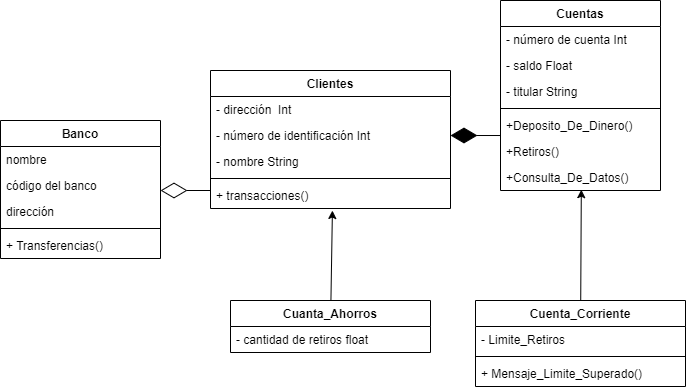

The diagram above was exported from draw.io. Its source (the exported page's mxGraphModel, read from the mxfile embedded in the PNG):
<mxGraphModel dx="1667" dy="735" grid="1" gridSize="10" guides="1" tooltips="1" connect="1" arrows="1" fold="1" page="1" pageScale="1" pageWidth="850" pageHeight="1100" math="0" shadow="0">
  <root>
    <mxCell id="0" />
    <mxCell id="1" parent="0" />
    <mxCell id="2" value="Banco" style="swimlane;fontStyle=1;align=center;verticalAlign=top;childLayout=stackLayout;horizontal=1;startSize=26;horizontalStack=0;resizeParent=1;resizeParentMax=0;resizeLast=0;collapsible=1;marginBottom=0;" vertex="1" parent="1">
      <mxGeometry x="40" y="190" width="160" height="138" as="geometry" />
    </mxCell>
    <mxCell id="3" value="nombre" style="text;strokeColor=none;fillColor=none;align=left;verticalAlign=top;spacingLeft=4;spacingRight=4;overflow=hidden;rotatable=0;points=[[0,0.5],[1,0.5]];portConstraint=eastwest;" vertex="1" parent="2">
      <mxGeometry y="26" width="160" height="26" as="geometry" />
    </mxCell>
    <mxCell id="30" value="código del banco" style="text;strokeColor=none;fillColor=none;align=left;verticalAlign=top;spacingLeft=4;spacingRight=4;overflow=hidden;rotatable=0;points=[[0,0.5],[1,0.5]];portConstraint=eastwest;" vertex="1" parent="2">
      <mxGeometry y="52" width="160" height="26" as="geometry" />
    </mxCell>
    <mxCell id="31" value="dirección" style="text;strokeColor=none;fillColor=none;align=left;verticalAlign=top;spacingLeft=4;spacingRight=4;overflow=hidden;rotatable=0;points=[[0,0.5],[1,0.5]];portConstraint=eastwest;" vertex="1" parent="2">
      <mxGeometry y="78" width="160" height="26" as="geometry" />
    </mxCell>
    <mxCell id="4" value="" style="line;strokeWidth=1;fillColor=none;align=left;verticalAlign=middle;spacingTop=-1;spacingLeft=3;spacingRight=3;rotatable=0;labelPosition=right;points=[];portConstraint=eastwest;strokeColor=inherit;" vertex="1" parent="2">
      <mxGeometry y="104" width="160" height="8" as="geometry" />
    </mxCell>
    <mxCell id="5" value="+ Transferencias()" style="text;strokeColor=none;fillColor=none;align=left;verticalAlign=top;spacingLeft=4;spacingRight=4;overflow=hidden;rotatable=0;points=[[0,0.5],[1,0.5]];portConstraint=eastwest;" vertex="1" parent="2">
      <mxGeometry y="112" width="160" height="26" as="geometry" />
    </mxCell>
    <mxCell id="6" value="Cuentas" style="swimlane;fontStyle=1;align=center;verticalAlign=top;childLayout=stackLayout;horizontal=1;startSize=26;horizontalStack=0;resizeParent=1;resizeParentMax=0;resizeLast=0;collapsible=1;marginBottom=0;" vertex="1" parent="1">
      <mxGeometry x="540" y="70" width="160" height="190" as="geometry" />
    </mxCell>
    <mxCell id="7" value="- número de cuenta Int" style="text;strokeColor=none;fillColor=none;align=left;verticalAlign=top;spacingLeft=4;spacingRight=4;overflow=hidden;rotatable=0;points=[[0,0.5],[1,0.5]];portConstraint=eastwest;" vertex="1" parent="6">
      <mxGeometry y="26" width="160" height="26" as="geometry" />
    </mxCell>
    <mxCell id="23" value="- saldo Float" style="text;strokeColor=none;fillColor=none;align=left;verticalAlign=top;spacingLeft=4;spacingRight=4;overflow=hidden;rotatable=0;points=[[0,0.5],[1,0.5]];portConstraint=eastwest;" vertex="1" parent="6">
      <mxGeometry y="52" width="160" height="26" as="geometry" />
    </mxCell>
    <mxCell id="22" value="- titular String" style="text;strokeColor=none;fillColor=none;align=left;verticalAlign=top;spacingLeft=4;spacingRight=4;overflow=hidden;rotatable=0;points=[[0,0.5],[1,0.5]];portConstraint=eastwest;" vertex="1" parent="6">
      <mxGeometry y="78" width="160" height="26" as="geometry" />
    </mxCell>
    <mxCell id="8" value="" style="line;strokeWidth=1;fillColor=none;align=left;verticalAlign=middle;spacingTop=-1;spacingLeft=3;spacingRight=3;rotatable=0;labelPosition=right;points=[];portConstraint=eastwest;strokeColor=inherit;" vertex="1" parent="6">
      <mxGeometry y="104" width="160" height="8" as="geometry" />
    </mxCell>
    <mxCell id="9" value="+Deposito_De_Dinero()" style="text;strokeColor=none;fillColor=none;align=left;verticalAlign=top;spacingLeft=4;spacingRight=4;overflow=hidden;rotatable=0;points=[[0,0.5],[1,0.5]];portConstraint=eastwest;" vertex="1" parent="6">
      <mxGeometry y="112" width="160" height="26" as="geometry" />
    </mxCell>
    <mxCell id="62" value="+Retiros()" style="text;strokeColor=none;fillColor=none;align=left;verticalAlign=top;spacingLeft=4;spacingRight=4;overflow=hidden;rotatable=0;points=[[0,0.5],[1,0.5]];portConstraint=eastwest;" vertex="1" parent="6">
      <mxGeometry y="138" width="160" height="26" as="geometry" />
    </mxCell>
    <mxCell id="63" value="+Consulta_De_Datos()" style="text;strokeColor=none;fillColor=none;align=left;verticalAlign=top;spacingLeft=4;spacingRight=4;overflow=hidden;rotatable=0;points=[[0,0.5],[1,0.5]];portConstraint=eastwest;" vertex="1" parent="6">
      <mxGeometry y="164" width="160" height="26" as="geometry" />
    </mxCell>
    <mxCell id="10" value="Clientes" style="swimlane;fontStyle=1;align=center;verticalAlign=top;childLayout=stackLayout;horizontal=1;startSize=26;horizontalStack=0;resizeParent=1;resizeParentMax=0;resizeLast=0;collapsible=1;marginBottom=0;" vertex="1" parent="1">
      <mxGeometry x="250" y="140" width="240" height="138" as="geometry" />
    </mxCell>
    <mxCell id="24" value="- dirección  Int  " style="text;strokeColor=none;fillColor=none;align=left;verticalAlign=top;spacingLeft=4;spacingRight=4;overflow=hidden;rotatable=0;points=[[0,0.5],[1,0.5]];portConstraint=eastwest;" vertex="1" parent="10">
      <mxGeometry y="26" width="240" height="26" as="geometry" />
    </mxCell>
    <mxCell id="25" value="- número de identificación Int" style="text;strokeColor=none;fillColor=none;align=left;verticalAlign=top;spacingLeft=4;spacingRight=4;overflow=hidden;rotatable=0;points=[[0,0.5],[1,0.5]];portConstraint=eastwest;" vertex="1" parent="10">
      <mxGeometry y="52" width="240" height="26" as="geometry" />
    </mxCell>
    <mxCell id="11" value="- nombre String" style="text;strokeColor=none;fillColor=none;align=left;verticalAlign=top;spacingLeft=4;spacingRight=4;overflow=hidden;rotatable=0;points=[[0,0.5],[1,0.5]];portConstraint=eastwest;" vertex="1" parent="10">
      <mxGeometry y="78" width="240" height="26" as="geometry" />
    </mxCell>
    <mxCell id="12" value="" style="line;strokeWidth=1;fillColor=none;align=left;verticalAlign=middle;spacingTop=-1;spacingLeft=3;spacingRight=3;rotatable=0;labelPosition=right;points=[];portConstraint=eastwest;strokeColor=inherit;" vertex="1" parent="10">
      <mxGeometry y="104" width="240" height="8" as="geometry" />
    </mxCell>
    <mxCell id="13" value="+ transacciones()" style="text;strokeColor=none;fillColor=none;align=left;verticalAlign=top;spacingLeft=4;spacingRight=4;overflow=hidden;rotatable=0;points=[[0,0.5],[1,0.5]];portConstraint=eastwest;" vertex="1" parent="10">
      <mxGeometry y="112" width="240" height="26" as="geometry" />
    </mxCell>
    <mxCell id="71" style="edgeStyle=none;html=1;entryX=0.508;entryY=1.077;entryDx=0;entryDy=0;entryPerimeter=0;" edge="1" parent="1" source="14" target="13">
      <mxGeometry relative="1" as="geometry" />
    </mxCell>
    <mxCell id="14" value="Cuanta_Ahorros" style="swimlane;fontStyle=1;align=center;verticalAlign=top;childLayout=stackLayout;horizontal=1;startSize=26;horizontalStack=0;resizeParent=1;resizeParentMax=0;resizeLast=0;collapsible=1;marginBottom=0;" vertex="1" parent="1">
      <mxGeometry x="270" y="370" width="200" height="52" as="geometry" />
    </mxCell>
    <mxCell id="34" value="- cantidad de retiros float" style="text;strokeColor=none;fillColor=none;align=left;verticalAlign=top;spacingLeft=4;spacingRight=4;overflow=hidden;rotatable=0;points=[[0,0.5],[1,0.5]];portConstraint=eastwest;" vertex="1" parent="14">
      <mxGeometry y="26" width="200" height="26" as="geometry" />
    </mxCell>
    <mxCell id="67" style="edgeStyle=none;html=1;entryX=0.505;entryY=0.969;entryDx=0;entryDy=0;entryPerimeter=0;" edge="1" parent="1" source="18" target="63">
      <mxGeometry relative="1" as="geometry">
        <mxPoint x="619.2" y="287.1959999999999" as="targetPoint" />
      </mxGeometry>
    </mxCell>
    <mxCell id="18" value="Cuenta_Corriente" style="swimlane;fontStyle=1;align=center;verticalAlign=top;childLayout=stackLayout;horizontal=1;startSize=26;horizontalStack=0;resizeParent=1;resizeParentMax=0;resizeLast=0;collapsible=1;marginBottom=0;" vertex="1" parent="1">
      <mxGeometry x="515" y="370" width="210" height="86" as="geometry" />
    </mxCell>
    <mxCell id="35" value="- Limite_Retiros" style="text;strokeColor=none;fillColor=none;align=left;verticalAlign=top;spacingLeft=4;spacingRight=4;overflow=hidden;rotatable=0;points=[[0,0.5],[1,0.5]];portConstraint=eastwest;" vertex="1" parent="18">
      <mxGeometry y="26" width="210" height="26" as="geometry" />
    </mxCell>
    <mxCell id="20" value="" style="line;strokeWidth=1;fillColor=none;align=left;verticalAlign=middle;spacingTop=-1;spacingLeft=3;spacingRight=3;rotatable=0;labelPosition=right;points=[];portConstraint=eastwest;strokeColor=inherit;" vertex="1" parent="18">
      <mxGeometry y="52" width="210" height="8" as="geometry" />
    </mxCell>
    <mxCell id="46" value="+ Mensaje_Limite_Superado()" style="text;strokeColor=none;fillColor=none;align=left;verticalAlign=top;spacingLeft=4;spacingRight=4;overflow=hidden;rotatable=0;points=[[0,0.5],[1,0.5]];portConstraint=eastwest;" vertex="1" parent="18">
      <mxGeometry y="60" width="210" height="26" as="geometry" />
    </mxCell>
    <mxCell id="61" value="" style="endArrow=diamondThin;endFill=0;endSize=24;html=1;" edge="1" parent="1">
      <mxGeometry width="160" relative="1" as="geometry">
        <mxPoint x="250" y="260" as="sourcePoint" />
        <mxPoint x="200" y="260" as="targetPoint" />
      </mxGeometry>
    </mxCell>
    <mxCell id="70" value="" style="endArrow=diamondThin;endFill=1;endSize=24;html=1;entryX=1;entryY=0.5;entryDx=0;entryDy=0;exitX=0;exitY=0.885;exitDx=0;exitDy=0;exitPerimeter=0;" edge="1" parent="1" source="9" target="25">
      <mxGeometry width="160" relative="1" as="geometry">
        <mxPoint x="515" y="300" as="sourcePoint" />
        <mxPoint x="515" y="210.00200000000007" as="targetPoint" />
      </mxGeometry>
    </mxCell>
  </root>
</mxGraphModel>